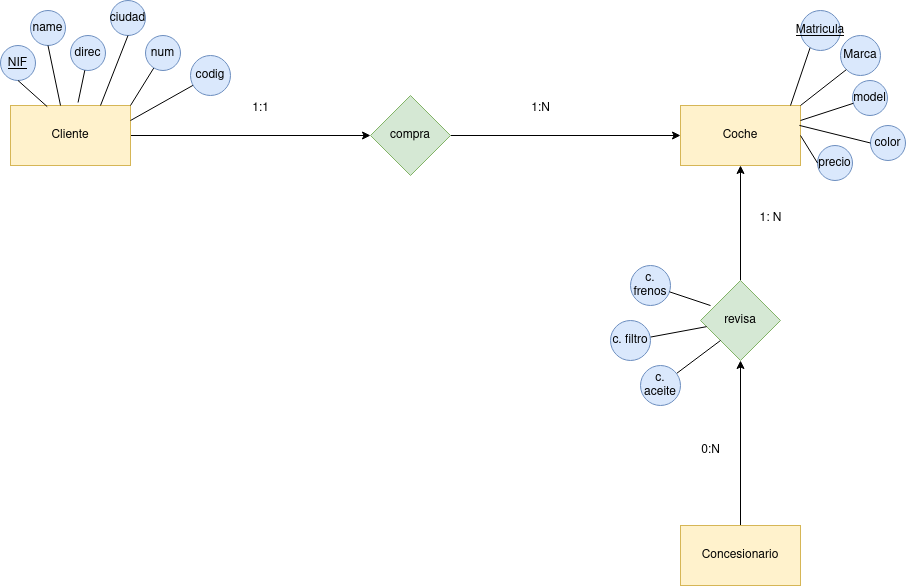

The diagram above was exported from draw.io. Its source (the exported page's mxGraphModel, read from the mxfile embedded in the PNG):
<mxGraphModel dx="1315" dy="757" grid="1" gridSize="10" guides="1" tooltips="1" connect="1" arrows="1" fold="1" page="1" pageScale="1" pageWidth="827" pageHeight="1169" math="0" shadow="0">
  <root>
    <mxCell id="0" />
    <mxCell id="1" parent="0" />
    <mxCell id="S6dQqKwIBOEFjgnxx90j-4" style="edgeStyle=orthogonalEdgeStyle;rounded=0;orthogonalLoop=1;jettySize=auto;html=1;" edge="1" parent="1" source="S6dQqKwIBOEFjgnxx90j-1" target="S6dQqKwIBOEFjgnxx90j-3">
      <mxGeometry relative="1" as="geometry" />
    </mxCell>
    <mxCell id="S6dQqKwIBOEFjgnxx90j-1" value="Cliente " style="rounded=0;whiteSpace=wrap;html=1;fillColor=#fff2cc;strokeColor=#d6b656;" vertex="1" parent="1">
      <mxGeometry y="370" width="120" height="60" as="geometry" />
    </mxCell>
    <mxCell id="S6dQqKwIBOEFjgnxx90j-2" value="Coche" style="rounded=0;whiteSpace=wrap;html=1;fillColor=#fff2cc;strokeColor=#d6b656;" vertex="1" parent="1">
      <mxGeometry x="670" y="370" width="120" height="60" as="geometry" />
    </mxCell>
    <mxCell id="S6dQqKwIBOEFjgnxx90j-6" style="edgeStyle=orthogonalEdgeStyle;rounded=0;orthogonalLoop=1;jettySize=auto;html=1;" edge="1" parent="1" source="S6dQqKwIBOEFjgnxx90j-3" target="S6dQqKwIBOEFjgnxx90j-2">
      <mxGeometry relative="1" as="geometry" />
    </mxCell>
    <mxCell id="S6dQqKwIBOEFjgnxx90j-3" value="compra" style="rhombus;whiteSpace=wrap;html=1;fillColor=#d5e8d4;strokeColor=#82b366;" vertex="1" parent="1">
      <mxGeometry x="360" y="360" width="80" height="80" as="geometry" />
    </mxCell>
    <mxCell id="S6dQqKwIBOEFjgnxx90j-10" style="edgeStyle=orthogonalEdgeStyle;rounded=0;orthogonalLoop=1;jettySize=auto;html=1;" edge="1" parent="1" source="S6dQqKwIBOEFjgnxx90j-7" target="S6dQqKwIBOEFjgnxx90j-8">
      <mxGeometry relative="1" as="geometry" />
    </mxCell>
    <mxCell id="S6dQqKwIBOEFjgnxx90j-7" value="Concesionario" style="rounded=0;whiteSpace=wrap;html=1;fillColor=#fff2cc;strokeColor=#d6b656;" vertex="1" parent="1">
      <mxGeometry x="670" y="790" width="120" height="60" as="geometry" />
    </mxCell>
    <mxCell id="S6dQqKwIBOEFjgnxx90j-9" style="edgeStyle=orthogonalEdgeStyle;rounded=0;orthogonalLoop=1;jettySize=auto;html=1;" edge="1" parent="1" source="S6dQqKwIBOEFjgnxx90j-8" target="S6dQqKwIBOEFjgnxx90j-2">
      <mxGeometry relative="1" as="geometry" />
    </mxCell>
    <mxCell id="S6dQqKwIBOEFjgnxx90j-8" value="revisa" style="rhombus;whiteSpace=wrap;html=1;fillColor=#d5e8d4;strokeColor=#82b366;" vertex="1" parent="1">
      <mxGeometry x="690" y="545" width="80" height="80" as="geometry" />
    </mxCell>
    <mxCell id="S6dQqKwIBOEFjgnxx90j-19" value="" style="endArrow=none;html=1;rounded=0;entryX=0.254;entryY=0.891;entryDx=0;entryDy=0;entryPerimeter=0;" edge="1" parent="1" target="S6dQqKwIBOEFjgnxx90j-18">
      <mxGeometry width="50" height="50" relative="1" as="geometry">
        <mxPoint x="780" y="370" as="sourcePoint" />
        <mxPoint x="830" y="320" as="targetPoint" />
      </mxGeometry>
    </mxCell>
    <mxCell id="S6dQqKwIBOEFjgnxx90j-18" value="&lt;u&gt;Matricula&lt;/u&gt;" style="ellipse;whiteSpace=wrap;html=1;aspect=fixed;fillColor=#dae8fc;strokeColor=#6c8ebf;" vertex="1" parent="1">
      <mxGeometry x="790" y="275" width="40" height="40" as="geometry" />
    </mxCell>
    <mxCell id="S6dQqKwIBOEFjgnxx90j-20" value="Marca" style="ellipse;whiteSpace=wrap;html=1;aspect=fixed;fillColor=#dae8fc;strokeColor=#6c8ebf;" vertex="1" parent="1">
      <mxGeometry x="830" y="300" width="40" height="40" as="geometry" />
    </mxCell>
    <mxCell id="S6dQqKwIBOEFjgnxx90j-21" value="" style="endArrow=none;html=1;rounded=0;entryX=0;entryY=1;entryDx=0;entryDy=0;exitX=1;exitY=0;exitDx=0;exitDy=0;" edge="1" parent="1" source="S6dQqKwIBOEFjgnxx90j-2" target="S6dQqKwIBOEFjgnxx90j-20">
      <mxGeometry width="50" height="50" relative="1" as="geometry">
        <mxPoint x="780" y="370" as="sourcePoint" />
        <mxPoint x="850" y="380" as="targetPoint" />
      </mxGeometry>
    </mxCell>
    <mxCell id="S6dQqKwIBOEFjgnxx90j-23" value="model" style="ellipse;whiteSpace=wrap;html=1;aspect=fixed;fillColor=#dae8fc;strokeColor=#6c8ebf;" vertex="1" parent="1">
      <mxGeometry x="842" y="345" width="35" height="35" as="geometry" />
    </mxCell>
    <mxCell id="S6dQqKwIBOEFjgnxx90j-24" value="" style="endArrow=none;html=1;rounded=0;exitX=1;exitY=0.25;exitDx=0;exitDy=0;" edge="1" parent="1" source="S6dQqKwIBOEFjgnxx90j-2" target="S6dQqKwIBOEFjgnxx90j-23">
      <mxGeometry width="50" height="50" relative="1" as="geometry">
        <mxPoint x="830" y="490" as="sourcePoint" />
        <mxPoint x="880" y="440" as="targetPoint" />
      </mxGeometry>
    </mxCell>
    <mxCell id="S6dQqKwIBOEFjgnxx90j-25" value="color" style="ellipse;whiteSpace=wrap;html=1;aspect=fixed;fillColor=#dae8fc;strokeColor=#6c8ebf;" vertex="1" parent="1">
      <mxGeometry x="860" y="390" width="35" height="35" as="geometry" />
    </mxCell>
    <mxCell id="S6dQqKwIBOEFjgnxx90j-26" value="" style="endArrow=none;html=1;rounded=0;exitX=0.991;exitY=0.332;exitDx=0;exitDy=0;entryX=0;entryY=0.5;entryDx=0;entryDy=0;exitPerimeter=0;" edge="1" parent="1" source="S6dQqKwIBOEFjgnxx90j-2" target="S6dQqKwIBOEFjgnxx90j-25">
      <mxGeometry width="50" height="50" relative="1" as="geometry">
        <mxPoint x="800" y="460" as="sourcePoint" />
        <mxPoint x="850" y="410" as="targetPoint" />
      </mxGeometry>
    </mxCell>
    <mxCell id="S6dQqKwIBOEFjgnxx90j-27" value="precio" style="ellipse;whiteSpace=wrap;html=1;aspect=fixed;fillColor=#dae8fc;strokeColor=#6c8ebf;" vertex="1" parent="1">
      <mxGeometry x="807" y="410" width="35" height="35" as="geometry" />
    </mxCell>
    <mxCell id="S6dQqKwIBOEFjgnxx90j-28" value="" style="endArrow=none;html=1;rounded=0;exitX=1;exitY=0.5;exitDx=0;exitDy=0;entryX=0;entryY=0.5;entryDx=0;entryDy=0;" edge="1" parent="1" source="S6dQqKwIBOEFjgnxx90j-2" target="S6dQqKwIBOEFjgnxx90j-27">
      <mxGeometry width="50" height="50" relative="1" as="geometry">
        <mxPoint x="820" y="450" as="sourcePoint" />
        <mxPoint x="870" y="400" as="targetPoint" />
      </mxGeometry>
    </mxCell>
    <mxCell id="S6dQqKwIBOEFjgnxx90j-30" value="&lt;u&gt;NIF&lt;/u&gt;" style="ellipse;whiteSpace=wrap;html=1;aspect=fixed;fillColor=#dae8fc;strokeColor=#6c8ebf;" vertex="1" parent="1">
      <mxGeometry x="-10" y="310" width="35" height="35" as="geometry" />
    </mxCell>
    <mxCell id="S6dQqKwIBOEFjgnxx90j-31" value="" style="endArrow=none;html=1;rounded=0;exitX=0.5;exitY=1;exitDx=0;exitDy=0;entryX=0.306;entryY=0.019;entryDx=0;entryDy=0;entryPerimeter=0;" edge="1" parent="1" source="S6dQqKwIBOEFjgnxx90j-30" target="S6dQqKwIBOEFjgnxx90j-1">
      <mxGeometry width="50" height="50" relative="1" as="geometry">
        <mxPoint x="70" y="360" as="sourcePoint" />
        <mxPoint x="120" y="310" as="targetPoint" />
      </mxGeometry>
    </mxCell>
    <mxCell id="S6dQqKwIBOEFjgnxx90j-33" value="name" style="ellipse;whiteSpace=wrap;html=1;aspect=fixed;fillColor=#dae8fc;strokeColor=#6c8ebf;" vertex="1" parent="1">
      <mxGeometry x="20" y="275" width="35" height="35" as="geometry" />
    </mxCell>
    <mxCell id="S6dQqKwIBOEFjgnxx90j-34" value="" style="endArrow=none;html=1;rounded=0;entryX=0.417;entryY=0;entryDx=0;entryDy=0;entryPerimeter=0;exitX=0.5;exitY=1;exitDx=0;exitDy=0;" edge="1" parent="1" source="S6dQqKwIBOEFjgnxx90j-33" target="S6dQqKwIBOEFjgnxx90j-1">
      <mxGeometry width="50" height="50" relative="1" as="geometry">
        <mxPoint x="60" y="350" as="sourcePoint" />
        <mxPoint x="148.21067811865476" y="345" as="targetPoint" />
      </mxGeometry>
    </mxCell>
    <mxCell id="S6dQqKwIBOEFjgnxx90j-35" value="direc" style="ellipse;whiteSpace=wrap;html=1;aspect=fixed;fillColor=#dae8fc;strokeColor=#6c8ebf;" vertex="1" parent="1">
      <mxGeometry x="60" y="300" width="35" height="35" as="geometry" />
    </mxCell>
    <mxCell id="S6dQqKwIBOEFjgnxx90j-37" value="" style="endArrow=none;html=1;rounded=0;entryX=0.563;entryY=-0.05;entryDx=0;entryDy=0;entryPerimeter=0;" edge="1" parent="1" source="S6dQqKwIBOEFjgnxx90j-35" target="S6dQqKwIBOEFjgnxx90j-1">
      <mxGeometry width="50" height="50" relative="1" as="geometry">
        <mxPoint x="95" y="367.5" as="sourcePoint" />
        <mxPoint x="165.71067811865476" y="317.5" as="targetPoint" />
      </mxGeometry>
    </mxCell>
    <mxCell id="S6dQqKwIBOEFjgnxx90j-38" value="ciudad" style="ellipse;whiteSpace=wrap;html=1;aspect=fixed;fillColor=#dae8fc;strokeColor=#6c8ebf;" vertex="1" parent="1">
      <mxGeometry x="100" y="265" width="35" height="35" as="geometry" />
    </mxCell>
    <mxCell id="S6dQqKwIBOEFjgnxx90j-40" value="" style="endArrow=none;html=1;rounded=0;entryX=0.5;entryY=1;entryDx=0;entryDy=0;exitX=0.75;exitY=0;exitDx=0;exitDy=0;" edge="1" parent="1" source="S6dQqKwIBOEFjgnxx90j-1" target="S6dQqKwIBOEFjgnxx90j-38">
      <mxGeometry width="50" height="50" relative="1" as="geometry">
        <mxPoint x="100" y="370" as="sourcePoint" />
        <mxPoint x="150" y="320" as="targetPoint" />
      </mxGeometry>
    </mxCell>
    <mxCell id="S6dQqKwIBOEFjgnxx90j-42" style="rounded=0;orthogonalLoop=1;jettySize=auto;html=1;entryX=1;entryY=0;entryDx=0;entryDy=0;endArrow=none;endFill=0;" edge="1" parent="1" source="S6dQqKwIBOEFjgnxx90j-41" target="S6dQqKwIBOEFjgnxx90j-1">
      <mxGeometry relative="1" as="geometry" />
    </mxCell>
    <mxCell id="S6dQqKwIBOEFjgnxx90j-41" value="num" style="ellipse;whiteSpace=wrap;html=1;aspect=fixed;fillColor=#dae8fc;strokeColor=#6c8ebf;" vertex="1" parent="1">
      <mxGeometry x="135" y="300" width="35" height="35" as="geometry" />
    </mxCell>
    <mxCell id="S6dQqKwIBOEFjgnxx90j-67" style="rounded=0;orthogonalLoop=1;jettySize=auto;html=1;entryX=1;entryY=0.25;entryDx=0;entryDy=0;endArrow=none;endFill=0;" edge="1" parent="1" source="S6dQqKwIBOEFjgnxx90j-43" target="S6dQqKwIBOEFjgnxx90j-1">
      <mxGeometry relative="1" as="geometry" />
    </mxCell>
    <mxCell id="S6dQqKwIBOEFjgnxx90j-43" value="codig" style="ellipse;whiteSpace=wrap;html=1;align=center;fillColor=#dae8fc;strokeColor=#6c8ebf;" vertex="1" parent="1">
      <mxGeometry x="180" y="320" width="40" height="40" as="geometry" />
    </mxCell>
    <mxCell id="S6dQqKwIBOEFjgnxx90j-69" style="rounded=0;orthogonalLoop=1;jettySize=auto;html=1;endArrow=none;endFill=0;" edge="1" parent="1" source="S6dQqKwIBOEFjgnxx90j-68" target="S6dQqKwIBOEFjgnxx90j-8">
      <mxGeometry relative="1" as="geometry" />
    </mxCell>
    <mxCell id="S6dQqKwIBOEFjgnxx90j-68" value="c. filtro" style="ellipse;whiteSpace=wrap;html=1;align=center;fillColor=#dae8fc;strokeColor=#6c8ebf;" vertex="1" parent="1">
      <mxGeometry x="600" y="585" width="40" height="40" as="geometry" />
    </mxCell>
    <mxCell id="S6dQqKwIBOEFjgnxx90j-71" style="rounded=0;orthogonalLoop=1;jettySize=auto;html=1;entryX=0;entryY=1;entryDx=0;entryDy=0;startArrow=none;startFill=0;endArrow=none;endFill=0;" edge="1" parent="1" source="S6dQqKwIBOEFjgnxx90j-70" target="S6dQqKwIBOEFjgnxx90j-8">
      <mxGeometry relative="1" as="geometry" />
    </mxCell>
    <mxCell id="S6dQqKwIBOEFjgnxx90j-70" value="c. aceite" style="ellipse;whiteSpace=wrap;html=1;align=center;fillColor=#dae8fc;strokeColor=#6c8ebf;" vertex="1" parent="1">
      <mxGeometry x="630" y="630" width="40" height="40" as="geometry" />
    </mxCell>
    <mxCell id="S6dQqKwIBOEFjgnxx90j-72" value="c. frenos" style="ellipse;whiteSpace=wrap;html=1;align=center;fillColor=#dae8fc;strokeColor=#6c8ebf;" vertex="1" parent="1">
      <mxGeometry x="620" y="530" width="40" height="40" as="geometry" />
    </mxCell>
    <mxCell id="S6dQqKwIBOEFjgnxx90j-73" style="rounded=0;orthogonalLoop=1;jettySize=auto;html=1;entryX=0.125;entryY=0.313;entryDx=0;entryDy=0;entryPerimeter=0;startArrow=none;startFill=0;endArrow=none;endFill=0;" edge="1" parent="1" source="S6dQqKwIBOEFjgnxx90j-72" target="S6dQqKwIBOEFjgnxx90j-8">
      <mxGeometry relative="1" as="geometry" />
    </mxCell>
    <mxCell id="S6dQqKwIBOEFjgnxx90j-74" value="1:1" style="text;html=1;align=center;verticalAlign=middle;resizable=0;points=[];autosize=1;strokeColor=none;fillColor=none;" vertex="1" parent="1">
      <mxGeometry x="230" y="358" width="40" height="30" as="geometry" />
    </mxCell>
    <mxCell id="S6dQqKwIBOEFjgnxx90j-75" value="1:N" style="text;html=1;align=center;verticalAlign=middle;resizable=0;points=[];autosize=1;strokeColor=none;fillColor=none;" vertex="1" parent="1">
      <mxGeometry x="510" y="358" width="40" height="30" as="geometry" />
    </mxCell>
    <mxCell id="S6dQqKwIBOEFjgnxx90j-102" value="1: N" style="text;html=1;align=center;verticalAlign=middle;resizable=0;points=[];autosize=1;strokeColor=none;fillColor=none;" vertex="1" parent="1">
      <mxGeometry x="735" y="468" width="50" height="30" as="geometry" />
    </mxCell>
    <mxCell id="S6dQqKwIBOEFjgnxx90j-103" value="0:N" style="text;html=1;align=center;verticalAlign=middle;resizable=0;points=[];autosize=1;strokeColor=none;fillColor=none;" vertex="1" parent="1">
      <mxGeometry x="680" y="700" width="40" height="30" as="geometry" />
    </mxCell>
  </root>
</mxGraphModel>